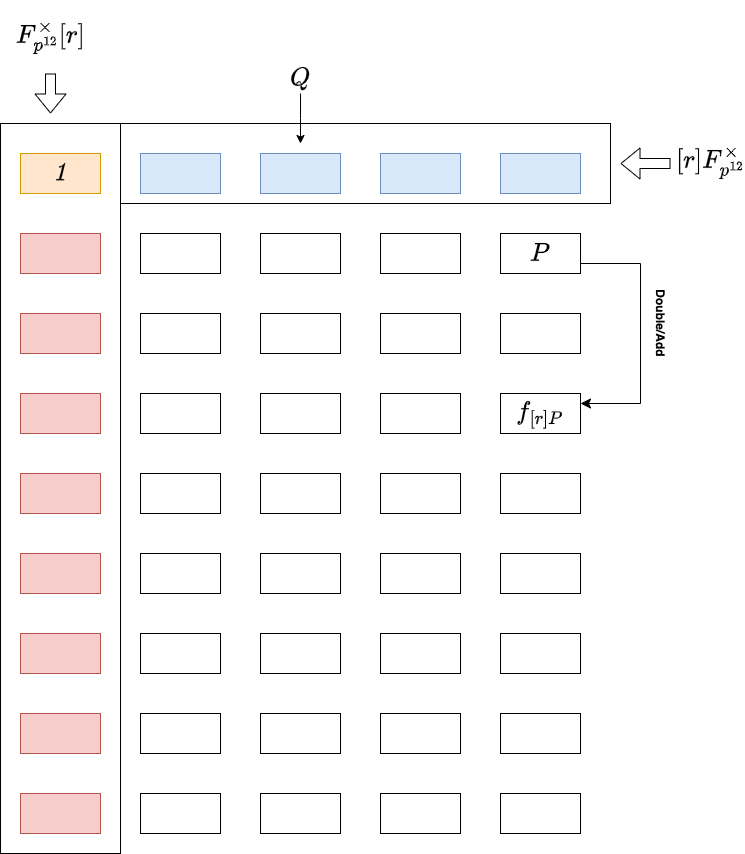

The diagram above was exported from draw.io. Its source (the exported page's mxGraphModel, read from the mxfile embedded in the PNG):
<mxGraphModel dx="954" dy="1775" grid="1" gridSize="10" guides="1" tooltips="1" connect="1" arrows="1" fold="1" page="1" pageScale="1" pageWidth="827" pageHeight="1169" math="1" shadow="0">
  <root>
    <mxCell id="0" />
    <mxCell id="1" parent="0" />
    <mxCell id="2pohfa3q_-ZlJojLOlaT-59" value="" style="rounded=0;whiteSpace=wrap;html=1;" vertex="1" parent="1">
      <mxGeometry x="140" y="10" width="610" height="80" as="geometry" />
    </mxCell>
    <mxCell id="2pohfa3q_-ZlJojLOlaT-58" value="" style="rounded=0;whiteSpace=wrap;html=1;" vertex="1" parent="1">
      <mxGeometry x="140" y="10" width="120" height="730" as="geometry" />
    </mxCell>
    <mxCell id="2pohfa3q_-ZlJojLOlaT-1" value="&lt;font style=&quot;font-size: 22px;&quot;&gt;$$\mathcal{1}$$&lt;/font&gt;" style="rounded=0;whiteSpace=wrap;html=1;fillColor=#ffe6cc;strokeColor=#d79b00;" vertex="1" parent="1">
      <mxGeometry x="160" y="40" width="80" height="40" as="geometry" />
    </mxCell>
    <mxCell id="2pohfa3q_-ZlJojLOlaT-2" value="" style="rounded=0;whiteSpace=wrap;html=1;fillColor=#dae8fc;strokeColor=#6c8ebf;" vertex="1" parent="1">
      <mxGeometry x="280" y="40" width="80" height="40" as="geometry" />
    </mxCell>
    <mxCell id="2pohfa3q_-ZlJojLOlaT-3" value="" style="rounded=0;whiteSpace=wrap;html=1;fillColor=#dae8fc;strokeColor=#6c8ebf;" vertex="1" parent="1">
      <mxGeometry x="400" y="40" width="80" height="40" as="geometry" />
    </mxCell>
    <mxCell id="2pohfa3q_-ZlJojLOlaT-4" value="" style="rounded=0;whiteSpace=wrap;html=1;fillColor=#dae8fc;strokeColor=#6c8ebf;" vertex="1" parent="1">
      <mxGeometry x="520" y="40" width="80" height="40" as="geometry" />
    </mxCell>
    <mxCell id="2pohfa3q_-ZlJojLOlaT-5" value="" style="rounded=0;whiteSpace=wrap;html=1;fillColor=#dae8fc;strokeColor=#6c8ebf;" vertex="1" parent="1">
      <mxGeometry x="640" y="40" width="80" height="40" as="geometry" />
    </mxCell>
    <mxCell id="2pohfa3q_-ZlJojLOlaT-6" value="" style="rounded=0;whiteSpace=wrap;html=1;fillColor=#f8cecc;strokeColor=#b85450;" vertex="1" parent="1">
      <mxGeometry x="160" y="120" width="80" height="40" as="geometry" />
    </mxCell>
    <mxCell id="2pohfa3q_-ZlJojLOlaT-7" value="" style="rounded=0;whiteSpace=wrap;html=1;" vertex="1" parent="1">
      <mxGeometry x="280" y="120" width="80" height="40" as="geometry" />
    </mxCell>
    <mxCell id="2pohfa3q_-ZlJojLOlaT-8" value="" style="rounded=0;whiteSpace=wrap;html=1;" vertex="1" parent="1">
      <mxGeometry x="400" y="120" width="80" height="40" as="geometry" />
    </mxCell>
    <mxCell id="2pohfa3q_-ZlJojLOlaT-9" value="" style="rounded=0;whiteSpace=wrap;html=1;" vertex="1" parent="1">
      <mxGeometry x="520" y="120" width="80" height="40" as="geometry" />
    </mxCell>
    <mxCell id="2pohfa3q_-ZlJojLOlaT-10" value="" style="rounded=0;whiteSpace=wrap;html=1;" vertex="1" parent="1">
      <mxGeometry x="640" y="120" width="80" height="40" as="geometry" />
    </mxCell>
    <mxCell id="2pohfa3q_-ZlJojLOlaT-11" value="" style="rounded=0;whiteSpace=wrap;html=1;labelBackgroundColor=none;fillStyle=auto;fillColor=#f8cecc;strokeColor=#b85450;" vertex="1" parent="1">
      <mxGeometry x="160" y="200" width="80" height="40" as="geometry" />
    </mxCell>
    <mxCell id="2pohfa3q_-ZlJojLOlaT-12" value="" style="rounded=0;whiteSpace=wrap;html=1;labelBackgroundColor=none;fillStyle=auto;" vertex="1" parent="1">
      <mxGeometry x="280" y="200" width="80" height="40" as="geometry" />
    </mxCell>
    <mxCell id="2pohfa3q_-ZlJojLOlaT-13" value="" style="rounded=0;whiteSpace=wrap;html=1;labelBackgroundColor=none;fillStyle=auto;" vertex="1" parent="1">
      <mxGeometry x="400" y="200" width="80" height="40" as="geometry" />
    </mxCell>
    <mxCell id="2pohfa3q_-ZlJojLOlaT-14" value="" style="rounded=0;whiteSpace=wrap;html=1;labelBackgroundColor=none;fillStyle=auto;" vertex="1" parent="1">
      <mxGeometry x="520" y="200" width="80" height="40" as="geometry" />
    </mxCell>
    <mxCell id="2pohfa3q_-ZlJojLOlaT-15" value="" style="rounded=0;whiteSpace=wrap;html=1;labelBackgroundColor=none;fillStyle=auto;" vertex="1" parent="1">
      <mxGeometry x="640" y="200" width="80" height="40" as="geometry" />
    </mxCell>
    <mxCell id="2pohfa3q_-ZlJojLOlaT-16" value="" style="rounded=0;whiteSpace=wrap;html=1;fillColor=#f8cecc;strokeColor=#b85450;" vertex="1" parent="1">
      <mxGeometry x="160" y="280" width="80" height="40" as="geometry" />
    </mxCell>
    <mxCell id="2pohfa3q_-ZlJojLOlaT-17" value="" style="rounded=0;whiteSpace=wrap;html=1;" vertex="1" parent="1">
      <mxGeometry x="280" y="280" width="80" height="40" as="geometry" />
    </mxCell>
    <mxCell id="2pohfa3q_-ZlJojLOlaT-18" value="" style="rounded=0;whiteSpace=wrap;html=1;" vertex="1" parent="1">
      <mxGeometry x="400" y="280" width="80" height="40" as="geometry" />
    </mxCell>
    <mxCell id="2pohfa3q_-ZlJojLOlaT-19" value="" style="rounded=0;whiteSpace=wrap;html=1;" vertex="1" parent="1">
      <mxGeometry x="520" y="280" width="80" height="40" as="geometry" />
    </mxCell>
    <mxCell id="2pohfa3q_-ZlJojLOlaT-20" value="" style="rounded=0;whiteSpace=wrap;html=1;" vertex="1" parent="1">
      <mxGeometry x="640" y="280" width="80" height="40" as="geometry" />
    </mxCell>
    <mxCell id="2pohfa3q_-ZlJojLOlaT-21" value="" style="rounded=0;whiteSpace=wrap;html=1;fillColor=#f8cecc;strokeColor=#b85450;" vertex="1" parent="1">
      <mxGeometry x="160" y="360" width="80" height="40" as="geometry" />
    </mxCell>
    <mxCell id="2pohfa3q_-ZlJojLOlaT-22" value="" style="rounded=0;whiteSpace=wrap;html=1;" vertex="1" parent="1">
      <mxGeometry x="280" y="360" width="80" height="40" as="geometry" />
    </mxCell>
    <mxCell id="2pohfa3q_-ZlJojLOlaT-23" value="" style="rounded=0;whiteSpace=wrap;html=1;" vertex="1" parent="1">
      <mxGeometry x="400" y="360" width="80" height="40" as="geometry" />
    </mxCell>
    <mxCell id="2pohfa3q_-ZlJojLOlaT-24" value="" style="rounded=0;whiteSpace=wrap;html=1;" vertex="1" parent="1">
      <mxGeometry x="520" y="360" width="80" height="40" as="geometry" />
    </mxCell>
    <mxCell id="2pohfa3q_-ZlJojLOlaT-25" value="" style="rounded=0;whiteSpace=wrap;html=1;" vertex="1" parent="1">
      <mxGeometry x="640" y="360" width="80" height="40" as="geometry" />
    </mxCell>
    <mxCell id="2pohfa3q_-ZlJojLOlaT-26" value="" style="rounded=0;whiteSpace=wrap;html=1;fillColor=#f8cecc;strokeColor=#b85450;" vertex="1" parent="1">
      <mxGeometry x="160" y="440" width="80" height="40" as="geometry" />
    </mxCell>
    <mxCell id="2pohfa3q_-ZlJojLOlaT-27" value="" style="rounded=0;whiteSpace=wrap;html=1;" vertex="1" parent="1">
      <mxGeometry x="280" y="440" width="80" height="40" as="geometry" />
    </mxCell>
    <mxCell id="2pohfa3q_-ZlJojLOlaT-28" value="" style="rounded=0;whiteSpace=wrap;html=1;" vertex="1" parent="1">
      <mxGeometry x="400" y="440" width="80" height="40" as="geometry" />
    </mxCell>
    <mxCell id="2pohfa3q_-ZlJojLOlaT-29" value="" style="rounded=0;whiteSpace=wrap;html=1;" vertex="1" parent="1">
      <mxGeometry x="520" y="440" width="80" height="40" as="geometry" />
    </mxCell>
    <mxCell id="2pohfa3q_-ZlJojLOlaT-30" value="" style="rounded=0;whiteSpace=wrap;html=1;" vertex="1" parent="1">
      <mxGeometry x="640" y="440" width="80" height="40" as="geometry" />
    </mxCell>
    <mxCell id="2pohfa3q_-ZlJojLOlaT-31" value="" style="rounded=0;whiteSpace=wrap;html=1;fillColor=#f8cecc;strokeColor=#b85450;" vertex="1" parent="1">
      <mxGeometry x="160" y="520" width="80" height="40" as="geometry" />
    </mxCell>
    <mxCell id="2pohfa3q_-ZlJojLOlaT-32" value="" style="rounded=0;whiteSpace=wrap;html=1;" vertex="1" parent="1">
      <mxGeometry x="280" y="520" width="80" height="40" as="geometry" />
    </mxCell>
    <mxCell id="2pohfa3q_-ZlJojLOlaT-33" value="" style="rounded=0;whiteSpace=wrap;html=1;" vertex="1" parent="1">
      <mxGeometry x="400" y="520" width="80" height="40" as="geometry" />
    </mxCell>
    <mxCell id="2pohfa3q_-ZlJojLOlaT-34" value="" style="rounded=0;whiteSpace=wrap;html=1;" vertex="1" parent="1">
      <mxGeometry x="520" y="520" width="80" height="40" as="geometry" />
    </mxCell>
    <mxCell id="2pohfa3q_-ZlJojLOlaT-35" value="" style="rounded=0;whiteSpace=wrap;html=1;" vertex="1" parent="1">
      <mxGeometry x="640" y="520" width="80" height="40" as="geometry" />
    </mxCell>
    <mxCell id="2pohfa3q_-ZlJojLOlaT-36" value="" style="rounded=0;whiteSpace=wrap;html=1;fillColor=#f8cecc;strokeColor=#b85450;" vertex="1" parent="1">
      <mxGeometry x="160" y="600" width="80" height="40" as="geometry" />
    </mxCell>
    <mxCell id="2pohfa3q_-ZlJojLOlaT-37" value="" style="rounded=0;whiteSpace=wrap;html=1;" vertex="1" parent="1">
      <mxGeometry x="280" y="600" width="80" height="40" as="geometry" />
    </mxCell>
    <mxCell id="2pohfa3q_-ZlJojLOlaT-38" value="" style="rounded=0;whiteSpace=wrap;html=1;" vertex="1" parent="1">
      <mxGeometry x="400" y="600" width="80" height="40" as="geometry" />
    </mxCell>
    <mxCell id="2pohfa3q_-ZlJojLOlaT-39" value="" style="rounded=0;whiteSpace=wrap;html=1;" vertex="1" parent="1">
      <mxGeometry x="520" y="600" width="80" height="40" as="geometry" />
    </mxCell>
    <mxCell id="2pohfa3q_-ZlJojLOlaT-40" value="" style="rounded=0;whiteSpace=wrap;html=1;" vertex="1" parent="1">
      <mxGeometry x="640" y="600" width="80" height="40" as="geometry" />
    </mxCell>
    <mxCell id="2pohfa3q_-ZlJojLOlaT-41" value="" style="rounded=0;whiteSpace=wrap;html=1;fillColor=#f8cecc;strokeColor=#b85450;" vertex="1" parent="1">
      <mxGeometry x="160" y="680" width="80" height="40" as="geometry" />
    </mxCell>
    <mxCell id="2pohfa3q_-ZlJojLOlaT-42" value="" style="rounded=0;whiteSpace=wrap;html=1;" vertex="1" parent="1">
      <mxGeometry x="280" y="680" width="80" height="40" as="geometry" />
    </mxCell>
    <mxCell id="2pohfa3q_-ZlJojLOlaT-43" value="" style="rounded=0;whiteSpace=wrap;html=1;" vertex="1" parent="1">
      <mxGeometry x="400" y="680" width="80" height="40" as="geometry" />
    </mxCell>
    <mxCell id="2pohfa3q_-ZlJojLOlaT-44" value="" style="rounded=0;whiteSpace=wrap;html=1;" vertex="1" parent="1">
      <mxGeometry x="520" y="680" width="80" height="40" as="geometry" />
    </mxCell>
    <mxCell id="2pohfa3q_-ZlJojLOlaT-45" value="" style="rounded=0;whiteSpace=wrap;html=1;" vertex="1" parent="1">
      <mxGeometry x="640" y="680" width="80" height="40" as="geometry" />
    </mxCell>
    <mxCell id="2pohfa3q_-ZlJojLOlaT-46" value="&lt;font style=&quot;font-size: 22px;&quot;&gt;$$P$$&lt;/font&gt;" style="text;html=1;align=center;verticalAlign=middle;whiteSpace=wrap;rounded=0;" vertex="1" parent="1">
      <mxGeometry x="645" y="125" width="70" height="30" as="geometry" />
    </mxCell>
    <mxCell id="2pohfa3q_-ZlJojLOlaT-49" value="&lt;font style=&quot;font-size: 22px;&quot;&gt;$$f_{[r]P}$$&lt;/font&gt;" style="text;html=1;align=center;verticalAlign=middle;whiteSpace=wrap;rounded=0;" vertex="1" parent="1">
      <mxGeometry x="645" y="285" width="70" height="30" as="geometry" />
    </mxCell>
    <mxCell id="2pohfa3q_-ZlJojLOlaT-53" value="" style="edgeStyle=elbowEdgeStyle;elbow=horizontal;endArrow=classic;html=1;curved=0;rounded=0;endSize=8;startSize=8;exitX=1;exitY=0.75;exitDx=0;exitDy=0;entryX=1;entryY=0.5;entryDx=0;entryDy=0;" edge="1" parent="1" source="2pohfa3q_-ZlJojLOlaT-10">
      <mxGeometry width="50" height="50" relative="1" as="geometry">
        <mxPoint x="720" y="130" as="sourcePoint" />
        <mxPoint x="720" y="290" as="targetPoint" />
        <Array as="points">
          <mxPoint x="780" y="210" />
        </Array>
      </mxGeometry>
    </mxCell>
    <mxCell id="2pohfa3q_-ZlJojLOlaT-55" value="&lt;font style=&quot;font-size: 12px;&quot;&gt;&lt;b&gt;Double/Add&lt;/b&gt;&lt;/font&gt;" style="text;html=1;align=center;verticalAlign=middle;whiteSpace=wrap;rounded=0;rotation=90;" vertex="1" parent="1">
      <mxGeometry x="760" y="195" width="80" height="30" as="geometry" />
    </mxCell>
    <mxCell id="2pohfa3q_-ZlJojLOlaT-57" style="edgeStyle=orthogonalEdgeStyle;rounded=0;orthogonalLoop=1;jettySize=auto;html=1;" edge="1" parent="1" source="2pohfa3q_-ZlJojLOlaT-56">
      <mxGeometry relative="1" as="geometry">
        <mxPoint x="440" y="30" as="targetPoint" />
      </mxGeometry>
    </mxCell>
    <mxCell id="2pohfa3q_-ZlJojLOlaT-56" value="&lt;font style=&quot;font-size: 22px;&quot;&gt;$$Q$$&lt;/font&gt;" style="text;html=1;align=center;verticalAlign=middle;whiteSpace=wrap;rounded=0;" vertex="1" parent="1">
      <mxGeometry x="410" y="-50" width="60" height="30" as="geometry" />
    </mxCell>
    <mxCell id="2pohfa3q_-ZlJojLOlaT-61" value="" style="shape=flexArrow;endArrow=classic;html=1;rounded=0;" edge="1" parent="1">
      <mxGeometry width="50" height="50" relative="1" as="geometry">
        <mxPoint x="190" y="-40" as="sourcePoint" />
        <mxPoint x="190" as="targetPoint" />
      </mxGeometry>
    </mxCell>
    <mxCell id="2pohfa3q_-ZlJojLOlaT-62" value="&lt;font style=&quot;font-size: 22px;&quot;&gt;$$F_{p^{12}}^{\times}[r]$$&lt;/font&gt;" style="text;html=1;align=center;verticalAlign=middle;whiteSpace=wrap;rounded=0;" vertex="1" parent="1">
      <mxGeometry x="160" y="-90" width="60" height="30" as="geometry" />
    </mxCell>
    <mxCell id="2pohfa3q_-ZlJojLOlaT-63" value="" style="shape=flexArrow;endArrow=classic;html=1;rounded=0;" edge="1" parent="1">
      <mxGeometry width="50" height="50" relative="1" as="geometry">
        <mxPoint x="810" y="50" as="sourcePoint" />
        <mxPoint x="760" y="50" as="targetPoint" />
      </mxGeometry>
    </mxCell>
    <mxCell id="2pohfa3q_-ZlJojLOlaT-64" value="&lt;font style=&quot;font-size: 22px;&quot;&gt;$$[r]F_{p^{12}}^{\times}$$&lt;/font&gt;" style="text;html=1;align=center;verticalAlign=middle;whiteSpace=wrap;rounded=0;" vertex="1" parent="1">
      <mxGeometry x="820" y="35" width="60" height="30" as="geometry" />
    </mxCell>
  </root>
</mxGraphModel>